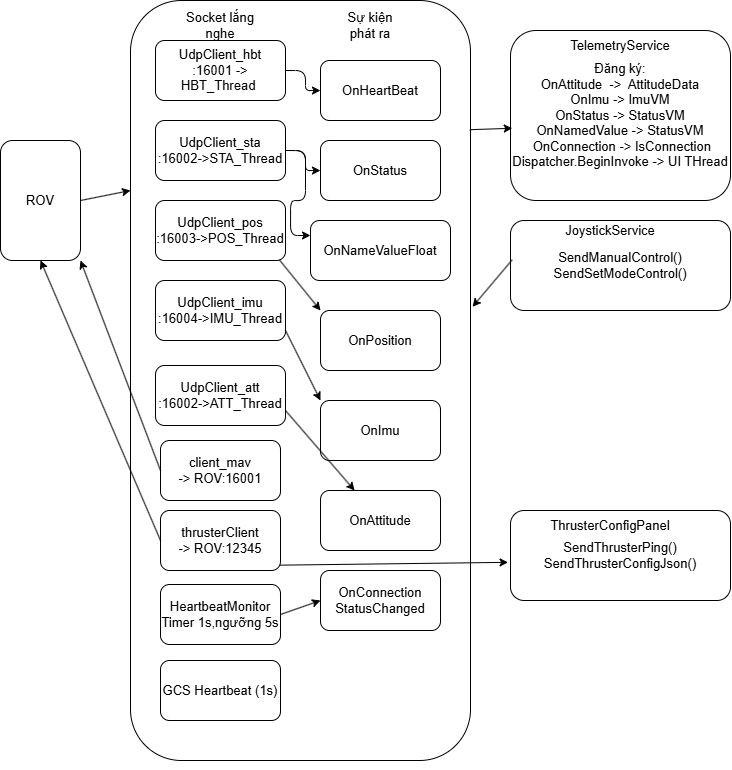

The diagram above was exported from draw.io. Its source (the exported page's mxGraphModel, read from the mxfile embedded in the PNG):
<mxGraphModel dx="1515" dy="823" grid="1" gridSize="10" guides="1" tooltips="1" connect="1" arrows="1" fold="1" page="1" pageScale="1" pageWidth="827" pageHeight="1169" math="0" shadow="0">
  <root>
    <mxCell id="0" />
    <mxCell id="1" parent="0" />
    <mxCell id="Nlt3qugJtvJBV0nzBhpp-1" parent="1" style="rounded=1;whiteSpace=wrap;html=1;fontSize=13;" value="ROV" vertex="1">
      <mxGeometry height="120" width="80" x="30" y="170" as="geometry" />
    </mxCell>
    <mxCell id="Nlt3qugJtvJBV0nzBhpp-2" parent="1" style="rounded=1;whiteSpace=wrap;html=1;fontSize=13;" value="" vertex="1">
      <mxGeometry height="760" width="340" x="160" y="30" as="geometry" />
    </mxCell>
    <mxCell id="Nlt3qugJtvJBV0nzBhpp-3" parent="1" style="rounded=1;whiteSpace=wrap;html=1;fontSize=13;" value="Đăng ký:&lt;div&gt;OnAttitude&amp;nbsp; -&amp;gt;&amp;nbsp; AttitudeData&lt;/div&gt;&lt;div&gt;OnImu -&amp;gt; ImuVM&lt;/div&gt;&lt;div&gt;OnStatus -&amp;gt; StatusVM&lt;/div&gt;&lt;div&gt;OnNamedValue -&amp;gt; StatusVM&lt;/div&gt;&lt;div&gt;&amp;nbsp;OnConnection -&amp;gt; IsConnection&lt;/div&gt;&lt;div&gt;Dispatcher.BeginInvoke -&amp;gt; UI THread&lt;/div&gt;" vertex="1">
      <mxGeometry height="170" width="220" x="540" y="60" as="geometry" />
    </mxCell>
    <mxCell id="Nlt3qugJtvJBV0nzBhpp-4" parent="1" style="rounded=1;whiteSpace=wrap;html=1;fontSize=13;" value="SendManualControl()&lt;div&gt;SendSetModeControl()&lt;/div&gt;" vertex="1">
      <mxGeometry height="90" width="220" x="540" y="250" as="geometry" />
    </mxCell>
    <mxCell id="Nlt3qugJtvJBV0nzBhpp-5" parent="1" style="rounded=1;whiteSpace=wrap;html=1;fontSize=13;" value="SendThrusterPing()&lt;div&gt;SendThrusterConfigJson()&lt;/div&gt;" vertex="1">
      <mxGeometry height="90" width="220" x="540" y="540" as="geometry" />
    </mxCell>
    <mxCell id="Nlt3qugJtvJBV0nzBhpp-32" edge="1" parent="1" source="Nlt3qugJtvJBV0nzBhpp-6" style="edgeStyle=orthogonalEdgeStyle;rounded=1;orthogonalLoop=1;jettySize=auto;html=1;exitX=1;exitY=0.5;exitDx=0;exitDy=0;entryX=0;entryY=0.5;entryDx=0;entryDy=0;fontSize=13;" target="Nlt3qugJtvJBV0nzBhpp-15">
      <mxGeometry relative="1" as="geometry" />
    </mxCell>
    <mxCell id="Nlt3qugJtvJBV0nzBhpp-6" parent="1" style="rounded=1;whiteSpace=wrap;html=1;fontSize=13;" value="UdpClient_hbt&lt;div&gt;:16001 -&amp;gt; HBT_Thread&amp;nbsp;&lt;/div&gt;" vertex="1">
      <mxGeometry height="60" width="130" x="185" y="70" as="geometry" />
    </mxCell>
    <mxCell id="Nlt3qugJtvJBV0nzBhpp-34" edge="1" parent="1" source="Nlt3qugJtvJBV0nzBhpp-7" style="edgeStyle=orthogonalEdgeStyle;rounded=1;orthogonalLoop=1;jettySize=auto;html=1;exitX=1;exitY=0.5;exitDx=0;exitDy=0;entryX=0;entryY=0.5;entryDx=0;entryDy=0;fontSize=13;" target="Nlt3qugJtvJBV0nzBhpp-16">
      <mxGeometry relative="1" as="geometry" />
    </mxCell>
    <mxCell id="Nlt3qugJtvJBV0nzBhpp-35" edge="1" parent="1" source="Nlt3qugJtvJBV0nzBhpp-7" style="edgeStyle=orthogonalEdgeStyle;rounded=1;orthogonalLoop=1;jettySize=auto;html=1;exitX=1;exitY=0.5;exitDx=0;exitDy=0;entryX=0;entryY=0.25;entryDx=0;entryDy=0;fontSize=13;" target="Nlt3qugJtvJBV0nzBhpp-17">
      <mxGeometry relative="1" as="geometry" />
    </mxCell>
    <mxCell id="Nlt3qugJtvJBV0nzBhpp-7" parent="1" style="rounded=1;whiteSpace=wrap;html=1;fontSize=13;" value="UdpClient_sta&lt;div&gt;:16002-&amp;gt;STA_Thread&lt;/div&gt;" vertex="1">
      <mxGeometry height="60" width="130" x="185" y="150" as="geometry" />
    </mxCell>
    <mxCell id="Nlt3qugJtvJBV0nzBhpp-11" parent="1" style="rounded=1;whiteSpace=wrap;html=1;fontSize=13;" value="client_mav&lt;div&gt;-&amp;gt; ROV:16001&lt;/div&gt;" vertex="1">
      <mxGeometry height="60" width="120" x="190" y="470" as="geometry" />
    </mxCell>
    <mxCell id="Nlt3qugJtvJBV0nzBhpp-12" parent="1" style="rounded=1;whiteSpace=wrap;html=1;fontSize=13;" value="thrusterClient&lt;div&gt;-&amp;gt; ROV:12345&lt;/div&gt;" vertex="1">
      <mxGeometry height="60" width="120" x="190" y="540" as="geometry" />
    </mxCell>
    <mxCell id="Nlt3qugJtvJBV0nzBhpp-13" parent="1" style="rounded=1;whiteSpace=wrap;html=1;fontSize=13;" value="HeartbeatMonitor&lt;div&gt;Timer 1s,ngưỡng 5s&lt;/div&gt;" vertex="1">
      <mxGeometry height="60" width="120" x="190" y="614" as="geometry" />
    </mxCell>
    <mxCell id="Nlt3qugJtvJBV0nzBhpp-14" edge="1" parent="1" source="Nlt3qugJtvJBV0nzBhpp-2" style="edgeStyle=orthogonalEdgeStyle;rounded=1;orthogonalLoop=1;jettySize=auto;html=1;exitX=0.5;exitY=1;exitDx=0;exitDy=0;fontSize=13;" target="Nlt3qugJtvJBV0nzBhpp-2">
      <mxGeometry relative="1" as="geometry" />
    </mxCell>
    <mxCell id="Nlt3qugJtvJBV0nzBhpp-15" parent="1" style="rounded=1;whiteSpace=wrap;html=1;fontSize=13;" value="OnHeartBeat" vertex="1">
      <mxGeometry height="60" width="120" x="350" y="90" as="geometry" />
    </mxCell>
    <mxCell id="Nlt3qugJtvJBV0nzBhpp-16" parent="1" style="rounded=1;whiteSpace=wrap;html=1;fontSize=13;" value="OnStatus" vertex="1">
      <mxGeometry height="60" width="120" x="350" y="170" as="geometry" />
    </mxCell>
    <mxCell id="Nlt3qugJtvJBV0nzBhpp-17" parent="1" style="rounded=1;whiteSpace=wrap;html=1;fontSize=13;" value="OnNameValueFloat" vertex="1">
      <mxGeometry height="60" width="140" x="340" y="250" as="geometry" />
    </mxCell>
    <mxCell id="Nlt3qugJtvJBV0nzBhpp-18" parent="1" style="rounded=1;whiteSpace=wrap;html=1;fontSize=13;" value="OnPosition" vertex="1">
      <mxGeometry height="60" width="120" x="350" y="340" as="geometry" />
    </mxCell>
    <mxCell id="Nlt3qugJtvJBV0nzBhpp-19" parent="1" style="rounded=1;whiteSpace=wrap;html=1;fontSize=13;" value="OnImu" vertex="1">
      <mxGeometry height="60" width="120" x="350" y="430" as="geometry" />
    </mxCell>
    <mxCell id="Nlt3qugJtvJBV0nzBhpp-20" parent="1" style="rounded=1;whiteSpace=wrap;html=1;fontSize=13;" value="OnAttitude" vertex="1">
      <mxGeometry height="60" width="120" x="350" y="520" as="geometry" />
    </mxCell>
    <mxCell id="Nlt3qugJtvJBV0nzBhpp-21" parent="1" style="text;html=1;whiteSpace=wrap;strokeColor=none;fillColor=none;align=center;verticalAlign=middle;rounded=1;fontSize=13;" value="Socket lắng nghe" vertex="1">
      <mxGeometry height="30" width="90" x="205" y="40" as="geometry" />
    </mxCell>
    <mxCell id="Nlt3qugJtvJBV0nzBhpp-22" parent="1" style="text;html=1;whiteSpace=wrap;strokeColor=none;fillColor=none;align=center;verticalAlign=middle;rounded=1;fontSize=13;" value="Sự kiện phát ra" vertex="1">
      <mxGeometry height="30" width="60" x="370" y="40" as="geometry" />
    </mxCell>
    <mxCell id="Nlt3qugJtvJBV0nzBhpp-23" parent="1" style="text;html=1;whiteSpace=wrap;strokeColor=none;fillColor=none;align=center;verticalAlign=middle;rounded=1;fontSize=13;" value="TelemetryService" vertex="1">
      <mxGeometry height="30" width="60" x="620" y="60" as="geometry" />
    </mxCell>
    <mxCell id="Nlt3qugJtvJBV0nzBhpp-24" parent="1" style="text;html=1;whiteSpace=wrap;strokeColor=none;fillColor=none;align=center;verticalAlign=middle;rounded=1;fontSize=13;" value="JoystickService" vertex="1">
      <mxGeometry height="30" width="60" x="610" y="245" as="geometry" />
    </mxCell>
    <mxCell id="Nlt3qugJtvJBV0nzBhpp-25" parent="1" style="text;html=1;whiteSpace=wrap;strokeColor=none;fillColor=none;align=center;verticalAlign=middle;rounded=1;fontSize=13;" value="ThrusterConfigPanel" vertex="1">
      <mxGeometry height="30" width="60" x="610" y="540" as="geometry" />
    </mxCell>
    <mxCell id="Nlt3qugJtvJBV0nzBhpp-28" parent="1" style="rounded=1;whiteSpace=wrap;html=1;fontSize=13;" value="UdpClient_pos&lt;div&gt;:16003-&amp;gt;POS_Thread&lt;/div&gt;" vertex="1">
      <mxGeometry height="60" width="130" x="185" y="230" as="geometry" />
    </mxCell>
    <mxCell id="Nlt3qugJtvJBV0nzBhpp-29" parent="1" style="rounded=1;whiteSpace=wrap;html=1;fontSize=13;" value="UdpClient_imu&lt;div&gt;:16004-&amp;gt;IMU_Thread&lt;/div&gt;" vertex="1">
      <mxGeometry height="60" width="130" x="185" y="310" as="geometry" />
    </mxCell>
    <mxCell id="Nlt3qugJtvJBV0nzBhpp-30" parent="1" style="rounded=1;whiteSpace=wrap;html=1;fontSize=13;" value="UdpClient_att&lt;div&gt;:16002-&amp;gt;ATT_Thread&lt;/div&gt;" vertex="1">
      <mxGeometry height="60" width="130" x="185" y="395" as="geometry" />
    </mxCell>
    <mxCell id="Nlt3qugJtvJBV0nzBhpp-31" parent="1" style="rounded=1;whiteSpace=wrap;html=1;fontSize=13;" value="GCS Heartbeat (1s)" vertex="1">
      <mxGeometry height="60" width="120" x="190" y="690" as="geometry" />
    </mxCell>
    <mxCell id="Nlt3qugJtvJBV0nzBhpp-38" edge="1" parent="1" source="Nlt3qugJtvJBV0nzBhpp-28" style="endArrow=classic;html=1;rounded=1;exitX=0.953;exitY=0.989;exitDx=0;exitDy=0;entryX=0;entryY=0;entryDx=0;entryDy=0;exitPerimeter=0;fontSize=13;" target="Nlt3qugJtvJBV0nzBhpp-18" value="">
      <mxGeometry height="50" relative="1" width="50" as="geometry">
        <mxPoint x="330" y="310" as="sourcePoint" />
        <mxPoint x="380" y="260" as="targetPoint" />
      </mxGeometry>
    </mxCell>
    <mxCell id="Nlt3qugJtvJBV0nzBhpp-39" edge="1" parent="1" source="Nlt3qugJtvJBV0nzBhpp-29" style="endArrow=classic;html=1;rounded=1;exitX=1;exitY=0.832;exitDx=0;exitDy=0;entryX=0;entryY=0;entryDx=0;entryDy=0;exitPerimeter=0;fontSize=13;" target="Nlt3qugJtvJBV0nzBhpp-19" value="">
      <mxGeometry height="50" relative="1" width="50" as="geometry">
        <mxPoint x="320" y="384" as="sourcePoint" />
        <mxPoint x="353" y="395" as="targetPoint" />
      </mxGeometry>
    </mxCell>
    <mxCell id="Nlt3qugJtvJBV0nzBhpp-40" edge="1" parent="1" source="Nlt3qugJtvJBV0nzBhpp-30" style="endArrow=classic;html=1;rounded=1;exitX=1;exitY=0.75;exitDx=0;exitDy=0;fontSize=13;" target="Nlt3qugJtvJBV0nzBhpp-20" value="">
      <mxGeometry height="50" relative="1" width="50" as="geometry">
        <mxPoint x="320" y="430" as="sourcePoint" />
        <mxPoint x="353" y="441" as="targetPoint" />
      </mxGeometry>
    </mxCell>
    <mxCell id="Nlt3qugJtvJBV0nzBhpp-41" parent="1" style="rounded=1;whiteSpace=wrap;html=1;fontSize=13;" value="OnConnection&lt;div&gt;StatusChanged&lt;/div&gt;" vertex="1">
      <mxGeometry height="60" width="120" x="350" y="600" as="geometry" />
    </mxCell>
    <mxCell id="Nlt3qugJtvJBV0nzBhpp-42" edge="1" parent="1" source="Nlt3qugJtvJBV0nzBhpp-13" style="endArrow=classic;html=1;rounded=1;exitX=1;exitY=0.5;exitDx=0;exitDy=0;entryX=0;entryY=0.5;entryDx=0;entryDy=0;fontSize=13;" target="Nlt3qugJtvJBV0nzBhpp-41" value="">
      <mxGeometry height="50" relative="1" width="50" as="geometry">
        <mxPoint x="360" y="720" as="sourcePoint" />
        <mxPoint x="410" y="670" as="targetPoint" />
      </mxGeometry>
    </mxCell>
    <mxCell id="Nlt3qugJtvJBV0nzBhpp-43" edge="1" parent="1" source="Nlt3qugJtvJBV0nzBhpp-11" style="endArrow=classic;html=1;rounded=1;exitX=0;exitY=0.5;exitDx=0;exitDy=0;entryX=1;entryY=1;entryDx=0;entryDy=0;fontSize=13;" target="Nlt3qugJtvJBV0nzBhpp-1" value="">
      <mxGeometry height="50" relative="1" width="50" as="geometry">
        <mxPoint x="100" y="460" as="sourcePoint" />
        <mxPoint x="150" y="410" as="targetPoint" />
      </mxGeometry>
    </mxCell>
    <mxCell id="Nlt3qugJtvJBV0nzBhpp-44" edge="1" parent="1" source="Nlt3qugJtvJBV0nzBhpp-12" style="endArrow=classic;html=1;rounded=1;exitX=0;exitY=0.5;exitDx=0;exitDy=0;entryX=0.5;entryY=1;entryDx=0;entryDy=0;fontSize=13;" target="Nlt3qugJtvJBV0nzBhpp-1" value="">
      <mxGeometry height="50" relative="1" width="50" as="geometry">
        <mxPoint x="20" y="360" as="sourcePoint" />
        <mxPoint x="70" y="310" as="targetPoint" />
      </mxGeometry>
    </mxCell>
    <mxCell id="Nlt3qugJtvJBV0nzBhpp-45" edge="1" parent="1" source="Nlt3qugJtvJBV0nzBhpp-1" style="endArrow=classic;html=1;rounded=1;exitX=1;exitY=0.5;exitDx=0;exitDy=0;entryX=0;entryY=0.25;entryDx=0;entryDy=0;fontSize=13;" target="Nlt3qugJtvJBV0nzBhpp-2" value="">
      <mxGeometry height="50" relative="1" width="50" as="geometry">
        <mxPoint x="10" y="380" as="sourcePoint" />
        <mxPoint x="60" y="330" as="targetPoint" />
      </mxGeometry>
    </mxCell>
    <mxCell id="Nlt3qugJtvJBV0nzBhpp-46" edge="1" parent="1" source="Nlt3qugJtvJBV0nzBhpp-12" style="endArrow=classic;html=1;rounded=1;exitX=0.995;exitY=0.911;exitDx=0;exitDy=0;exitPerimeter=0;entryX=-0.011;entryY=0.576;entryDx=0;entryDy=0;entryPerimeter=0;fontSize=13;" target="Nlt3qugJtvJBV0nzBhpp-5" value="">
      <mxGeometry height="50" relative="1" width="50" as="geometry">
        <mxPoint x="340" y="600" as="sourcePoint" />
        <mxPoint x="390" y="550" as="targetPoint" />
      </mxGeometry>
    </mxCell>
    <mxCell id="Nlt3qugJtvJBV0nzBhpp-48" edge="1" parent="1" source="Nlt3qugJtvJBV0nzBhpp-2" style="endArrow=classic;html=1;rounded=1;exitX=0.998;exitY=0.17;exitDx=0;exitDy=0;exitPerimeter=0;entryX=0.008;entryY=0.575;entryDx=0;entryDy=0;entryPerimeter=0;fontSize=13;" target="Nlt3qugJtvJBV0nzBhpp-3" value="">
      <mxGeometry height="50" relative="1" width="50" as="geometry">
        <mxPoint x="500" y="230" as="sourcePoint" />
        <mxPoint x="550" y="180" as="targetPoint" />
      </mxGeometry>
    </mxCell>
    <mxCell id="Nlt3qugJtvJBV0nzBhpp-49" edge="1" parent="1" source="Nlt3qugJtvJBV0nzBhpp-4" style="endArrow=classic;html=1;rounded=1;exitX=0.008;exitY=0.436;exitDx=0;exitDy=0;exitPerimeter=0;entryX=1.006;entryY=0.403;entryDx=0;entryDy=0;entryPerimeter=0;fontSize=13;" target="Nlt3qugJtvJBV0nzBhpp-2" value="">
      <mxGeometry height="50" relative="1" width="50" as="geometry">
        <mxPoint x="470" y="380" as="sourcePoint" />
        <mxPoint x="520" y="330" as="targetPoint" />
      </mxGeometry>
    </mxCell>
  </root>
</mxGraphModel>